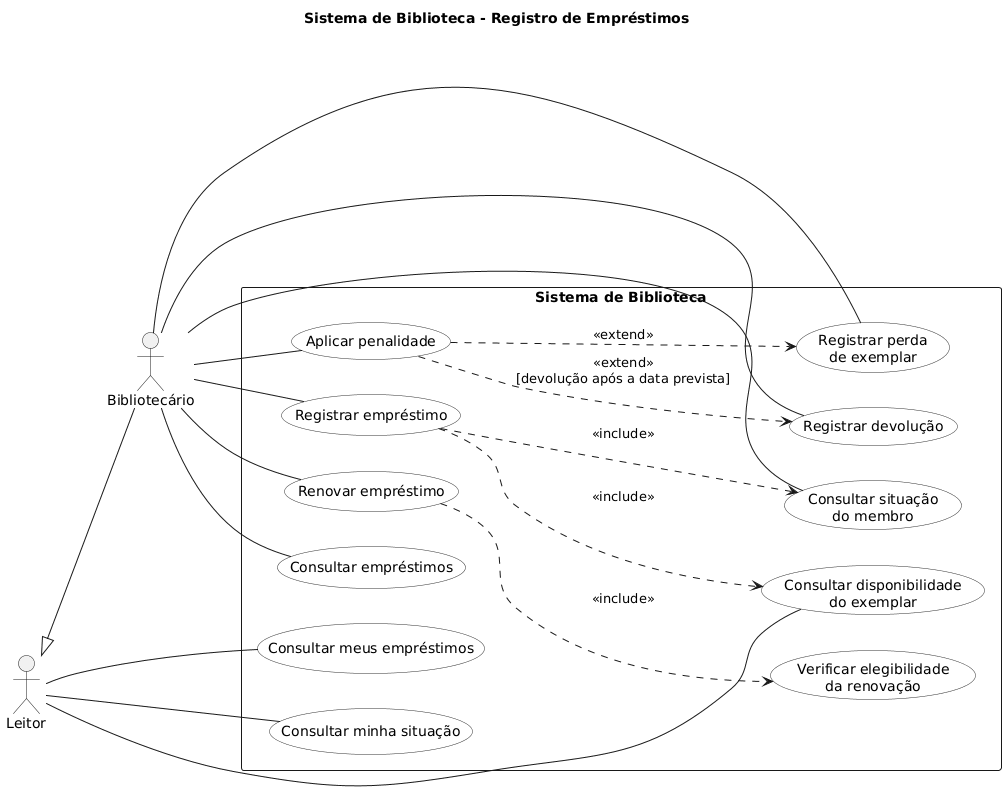

The diagram above was rendered by PlantUML. Its source (embedded in the PNG):
@startuml
title Sistema de Biblioteca - Registro de Empréstimos

left to right direction
skinparam packageStyle rectangle
skinparam shadowing false
skinparam usecase {
  BackgroundColor #FDFDFD
  BorderColor #333333
}

actor "Leitor" as Leitor
actor "Bibliotecário" as Bibliotecario

Leitor <|-- Bibliotecario

rectangle "Sistema de Biblioteca" {

  usecase "Consultar disponibilidade\ndo exemplar" as Disponibilidade
  usecase "Consultar meus empréstimos" as MeusEmprestimos
  usecase "Consultar minha situação" as MinhaSituacao

  usecase "Registrar empréstimo" as Emprestar
  usecase "Renovar empréstimo" as Renovar
  usecase "Registrar devolução" as Devolver
  usecase "Registrar perda\nde exemplar" as Perda
  usecase "Consultar empréstimos" as Consultar
  usecase "Consultar situação\ndo membro" as SituacaoMembro

  usecase "Verificar elegibilidade\nda renovação" as ElegRenovacao
  usecase "Aplicar penalidade" as Penalidade
}

' Associações do Leitor (herdadas pelo Bibliotecário)
Leitor -- Disponibilidade
Leitor -- MeusEmprestimos
Leitor -- MinhaSituacao

' Associações exclusivas do Bibliotecário
Bibliotecario -- Emprestar
Bibliotecario -- Renovar
Bibliotecario -- Devolver
Bibliotecario -- Perda
Bibliotecario -- Consultar
Bibliotecario -- SituacaoMembro
Bibliotecario -- Penalidade

' Include
Emprestar ..> SituacaoMembro : <<include>>
Emprestar ..> Disponibilidade : <<include>>
Renovar ..> ElegRenovacao : <<include>>

' Extend (extensão -> caso base), com condição no rótulo
Penalidade ..> Devolver : <<extend>>\n[devolução após a data prevista]
Penalidade ..> Perda : <<extend>>
@enduml